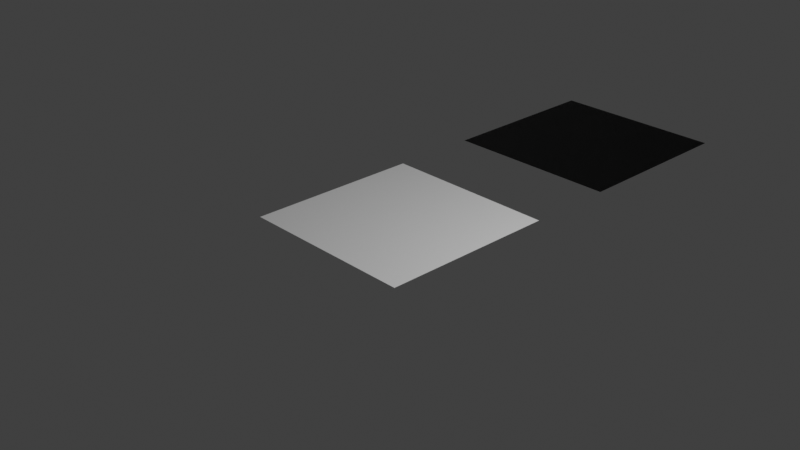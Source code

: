 # Source: silver_ink.blend  (saved by Blender 3.6.13; exported with 4.5.12 LTS)
import bpy
from mathutils import Matrix  # noqa: F401  (used for matrix-valued properties, if any)

bpy.ops.wm.read_factory_settings(use_empty=True)
scene = bpy.context.scene
scene.name = 'Scene'

# ---- collections
col_collection = bpy.data.collections.new('Collection'); scene.collection.children.link(col_collection)

# ---- images (referenced by path relative to the original .blend; pixels are not part of the script)
import os
ASSET_DIR = os.environ.get("B2B_ASSET_DIR", "")  # directory of the original .blend (textures are referenced by path, not embedded)
HERE = os.path.dirname(os.path.abspath(__file__))  # packed textures are extracted next to this script under _unpacked/

def load_image(name, relpath, width, height, colorspace="sRGB"):
    """Load a texture the original file referenced (path relative to the .blend, or extracted next to this script)."""
    p = next((c for c in (os.path.join(HERE, relpath), os.path.join(ASSET_DIR, relpath)) if relpath and os.path.exists(c)), "")
    if p:
        img = bpy.data.images.load(p, check_existing=True)
        img.name = name
    else:  # same state as the original file: an image datablock whose file is absent (Cycles renders it pink)
        img = bpy.data.images.new(name, width, height)
        img.source = "FILE"
        img.filepath = "//" + (relpath or name)
    img.colorspace_settings.name = colorspace
    return img
img_silver_ink_n_png = load_image('silver_ink_n.png', 'silver_ink_n.png', 1024, 1024, 'Linear CIE-XYZ D65')

# ---- materials (node trees are filled in below, after node groups)
mat_aluminum_normal = bpy.data.materials.new('aluminum_normal')
mat_aluminum_normal_001 = bpy.data.materials.new('aluminum_normal.001')

# ---- material node trees
mat_aluminum_normal.use_nodes = True; mat_aluminum_normal.node_tree.nodes.clear()
_N = mat_aluminum_normal.node_tree.nodes; _L = mat_aluminum_normal.node_tree.links
n0 = _N.new('ShaderNodeBsdfPrincipled'); n0.name = 'Principled BSDF'; n0.location = (10, 300)
n0.distribution = 'GGX'
n0.subsurface_method = 'RANDOM_WALK_SKIN'
n0.inputs[3].default_value = 1.45
n0.inputs[27].default_value = (0.0, 0.0, 0.0, 1.0)
n0.inputs[28].default_value = 1.0
n1 = _N.new('ShaderNodeOutputMaterial'); n1.name = 'Material Output'; n1.location = (300, 300)
n2 = _N.new('ShaderNodeNormalMap'); n2.name = 'Normal Map'; n2.location = (-220, -199)
n2.inputs[0].default_value = 0.05
n3 = _N.new('ShaderNodeTexCoord'); n3.name = 'Texture Coordinate'; n3.location = (-925, -164)
n4 = _N.new('ShaderNodeMapping'); n4.name = 'Mapping'; n4.location = (-705, -48)
n4.inputs[3].default_value = (60.0, 60.0, 1.0)
n5 = _N.new('ShaderNodeTexNoise'); n5.name = 'Noise Texture'; n5.location = (-463, -176)
n6 = _N.new('ShaderNodeTexImage'); n6.name = 'Image Texture'; n6.location = (413, 88)
n6.width = 328
n6.image = img_silver_ink_n_png
_L.new(n0.outputs[0], n1.inputs[0])
_L.new(n2.outputs[0], n0.inputs[5])
_L.new(n5.outputs[1], n2.inputs[1])
_L.new(n4.outputs[0], n5.inputs[0])
_L.new(n3.outputs[0], n4.inputs[0])
n1.is_active_output = True
mat_aluminum_normal_001.use_nodes = True; mat_aluminum_normal_001.node_tree.nodes.clear()
_N = mat_aluminum_normal_001.node_tree.nodes; _L = mat_aluminum_normal_001.node_tree.links
n0 = _N.new('ShaderNodeBsdfPrincipled'); n0.name = 'Principled BSDF'; n0.location = (10, 300)
n0.distribution = 'GGX'
n0.subsurface_method = 'RANDOM_WALK_SKIN'
n0.inputs[3].default_value = 1.45
n0.inputs[27].default_value = (0.0, 0.0, 0.0, 1.0)
n0.inputs[28].default_value = 1.0
n1 = _N.new('ShaderNodeOutputMaterial'); n1.name = 'Material Output'; n1.location = (300, 300)
n2 = _N.new('ShaderNodeNormalMap'); n2.name = 'Normal Map'; n2.location = (-220, -199)
n3 = _N.new('ShaderNodeTexImage'); n3.name = 'Image Texture'; n3.location = (-594, -153)
n3.image = img_silver_ink_n_png
n4 = _N.new('ShaderNodeTexCoord'); n4.name = 'Texture Coordinate'; n4.location = (-1159, -163)
n5 = _N.new('ShaderNodeMapping'); n5.name = 'Mapping'; n5.location = (-890, -132)
n5.inputs[3].default_value = (2.5, 2.5, 1.0)
_L.new(n0.outputs[0], n1.inputs[0])
_L.new(n2.outputs[0], n0.inputs[5])
_L.new(n5.outputs[0], n3.inputs[0])
_L.new(n3.outputs[0], n2.inputs[1])
_L.new(n4.outputs[0], n5.inputs[0])
n1.is_active_output = True

# ---- world
world_world = bpy.data.worlds.new('World'); scene.world = world_world
world_world.use_nodes = True; world_world.node_tree.nodes.clear()
_N = world_world.node_tree.nodes; _L = world_world.node_tree.links
n0 = _N.new('ShaderNodeOutputWorld'); n0.name = 'World Output'; n0.location = (300, 300)
n1 = _N.new('ShaderNodeBackground'); n1.name = 'Background'; n1.location = (10, 300)
n1.inputs[0].default_value = (0.05088, 0.05088, 0.05088, 1.0)
_L.new(n1.outputs[0], n0.inputs[0])
n0.is_active_output = True
world_world.color = (0.05088, 0.05088, 0.05088)
world_world.use_sun_shadow = False
world_world.sun_shadow_jitter_overblur = 0.0

# ---- cameras
cam_camera = bpy.data.cameras.new('Camera')
cam_camera.clip_end = 100.0
cam_camera.ortho_scale = 7.314

# ---- lights
light_light = bpy.data.lights.new('Light', 'POINT')
light_light.transmission_factor = 0.0
light_light.energy = 1000.0
light_light.shadow_soft_size = 0.1
light_light.shadow_maximum_resolution = 0.006
light_light.use_absolute_resolution = True

# ---- meshes
me_plane = bpy.data.meshes.new('Plane')
me_plane.from_pydata([(-1.0, -1.0, 0.0), (1.0, -1.0, 0.0), (-1.0, 1.0, 0.0), (1.0, 1.0, 0.0)], [], [(0, 1, 3, 2)])
_uv = me_plane.uv_layers.new(name='UVMap')
_uv.uv.foreach_set('vector', [0.0, 0.0, 1.0, 0.0, 1.0, 1.0, 0.0, 1.0])
me_plane.materials.append(mat_aluminum_normal)
me_plane.update()
me_plane_001 = bpy.data.meshes.new('Plane.001')
me_plane_001.from_pydata([(-1.0, -1.0, 0.0), (1.0, -1.0, 0.0), (-1.0, 1.0, 0.0), (1.0, 1.0, 0.0)], [], [(0, 1, 3, 2)])
_uv = me_plane_001.uv_layers.new(name='UVMap')
_uv.uv.foreach_set('vector', [0.0, 0.0, 1.0, 0.0, 1.0, 1.0, 0.0, 1.0])
me_plane_001.materials.append(mat_aluminum_normal_001)
me_plane_001.update()

# ---- objects
ob_light = bpy.data.objects.new('Light', light_light)
ob_camera = bpy.data.objects.new('Camera', cam_camera)
ob_plane = bpy.data.objects.new('Plane', me_plane)
ob_plane_001 = bpy.data.objects.new('Plane.001', me_plane_001)

# ---- transforms, parenting, visibility, modifiers, constraints
ob_light.location = (4.076, 1.005, 5.904)
ob_light.rotation_euler = (0.6503, 0.05522, 1.866)
ob_light.lock_rotations_4d = False
ob_light.empty_display_type = 'ARROWS'
ob_light.color = (0.0, 0.0, 0.0, 0.0)
ob_light.lineart.crease_threshold = 0.0
ob_camera.location = (7.359, -6.926, 4.958)
ob_camera.rotation_euler = (1.109, 0.0, 0.8149)
ob_camera.lock_rotations_4d = False
ob_camera.empty_display_type = 'ARROWS'
ob_camera.color = (0.0, 0.0, 0.0, 0.0)
ob_camera.display_type = 'WIRE'
ob_camera.lineart.crease_threshold = 0.0
ob_plane.location = (0.0, 0.0, 0.0)
ob_plane_001.location = (0.0, 3.0, 0.0)

# ---- collection membership
col_collection.objects.link(ob_light)
col_collection.objects.link(ob_camera)
col_collection.objects.link(ob_plane)
col_collection.objects.link(ob_plane_001)

# ---- scene / render settings (as saved in the file)
scene.camera = ob_camera
scene.frame_start = 1; scene.frame_end = 250; scene.frame_set(1)
scene.render.engine = 'CYCLES'
scene.cycles.sampling_pattern = 'TABULATED_SOBOL'
scene.cycles.bake_type = 'NORMAL'
scene.view_settings.view_transform = 'Standard'
bpy.context.view_layer.update()
